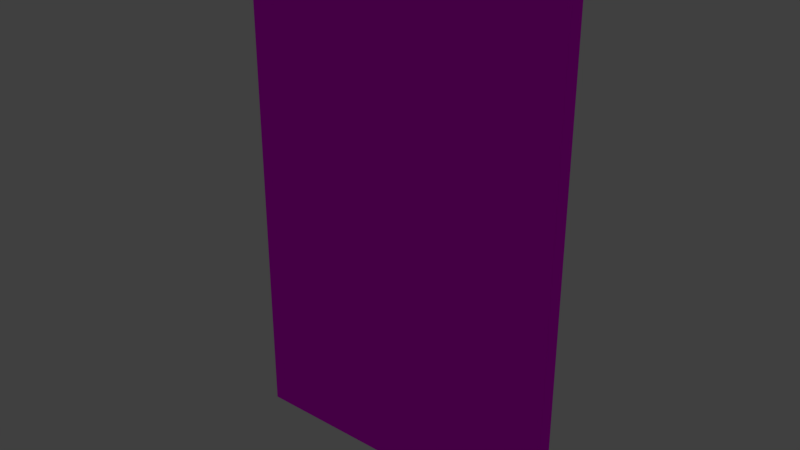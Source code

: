 # Source: WallBlank-110x70x4.blend  (saved by Blender 2.79.0; exported with 4.5.12 LTS)
import bpy
from mathutils import Matrix  # noqa: F401  (used for matrix-valued properties, if any)

bpy.ops.wm.read_factory_settings(use_empty=True)
scene = bpy.context.scene
scene.name = 'Scene'

# ---- collections
col_collection_1 = bpy.data.collections.new('Collection 1'); scene.collection.children.link(col_collection_1)

# ---- images (referenced by path relative to the original .blend; pixels are not part of the script)
import os
ASSET_DIR = os.environ.get("B2B_ASSET_DIR", "")  # directory of the original .blend (textures are referenced by path, not embedded)
HERE = os.path.dirname(os.path.abspath(__file__))  # packed textures are extracted next to this script under _unpacked/

def load_image(name, relpath, width, height, colorspace="sRGB"):
    """Load a texture the original file referenced (path relative to the .blend, or extracted next to this script)."""
    p = next((c for c in (os.path.join(HERE, relpath), os.path.join(ASSET_DIR, relpath)) if relpath and os.path.exists(c)), "")
    if p:
        img = bpy.data.images.load(p, check_existing=True)
        img.name = name
    else:  # same state as the original file: an image datablock whose file is absent (Cycles renders it pink)
        img = bpy.data.images.new(name, width, height)
        img.source = "FILE"
        img.filepath = "//" + (relpath or name)
    img.colorspace_settings.name = colorspace
    return img
img_wall_wood_jpg = load_image('Wall-Wood.jpg', 'Wall-Wood.jpg', 1024, 1024, 'sRGB')

# ---- materials (node trees are filled in below, after node groups)
mat_blank_wall_wood_panel = bpy.data.materials.new('Blank Wall Wood Panel')
mat_blank_wall_wood_panel.alpha_threshold = 0.0
mat_blank_wall_wood_panel.diffuse_color = (0.2079, 0.1026, 0.02367, 1.0)
mat_blank_wall_wood_panel.roughness = 0.5
mat_blank_wall_wood_panel.specular_intensity = 0.1316

# ---- material node trees
mat_blank_wall_wood_panel.use_nodes = True; mat_blank_wall_wood_panel.node_tree.nodes.clear()
_N = mat_blank_wall_wood_panel.node_tree.nodes; _L = mat_blank_wall_wood_panel.node_tree.links
n0 = _N.new('ShaderNodeOutputMaterial'); n0.name = 'Material Output'; n0.location = (300, 300)
n1 = _N.new('ShaderNodeBsdfDiffuse'); n1.name = 'Diffuse BSDF'; n1.location = (10, 300)
n2 = _N.new('ShaderNodeTexImage'); n2.name = 'Image Texture'; n2.location = (-180, 300)
n2.width = 140
n2.image = img_wall_wood_jpg
_L.new(n1.outputs[0], n0.inputs[0])
_L.new(n2.outputs[0], n1.inputs[0])
n0.is_active_output = True

# ---- world
world_world = bpy.data.worlds.new('World'); scene.world = world_world
world_world.color = (0.05088, 0.05088, 0.05088)
world_world.use_sun_shadow = False
world_world.sun_shadow_jitter_overblur = 0.0
world_world.cycles.sampling_method = 'MANUAL'

# ---- lights
light_hemi = bpy.data.lights.new('Hemi', 'SUN')
light_hemi.transmission_factor = 0.0
light_hemi.angle = 0.1993
light_hemi.energy = 1.0
light_hemi.shadow_buffer_clip_start = 0.5
light_hemi.shadow_soft_size = 0.1
light_hemi.shadow_cascade_max_distance = 1000.0

# ---- meshes
me_cube = bpy.data.meshes.new('Cube')
me_cube.from_pydata([(0.0, 0.0, 0.0), (0.0, 0.0, 11.0), (0.0, 0.4, 0.0), (0.0, 0.4, 11.0), (7.0, 0.0, 0.0), (7.0, 0.0, 11.0), (7.0, 0.4, 0.0), (7.0, 0.4, 11.0)], [], [(0, 1, 3, 2), (2, 3, 7, 6), (6, 7, 5, 4), (4, 5, 1, 0), (2, 6, 4, 0), (7, 3, 1, 5)])
_uv = me_cube.uv_layers.new(name='UVMap')
_uv.uv.foreach_set('vector', [0.0, 0.0, 1.0, 0.0, 1.0, 1.0, 0.0, 1.0, 0.0, 0.0, 1.0, 0.0, 1.0, 1.0, 0.0, 1.0, 0.0, 0.0, 1.0, 0.0, 1.0, 1.0, 0.0, 1.0, 0.0, 0.0, 1.0, 0.0, 1.0, 1.0, 0.0, 1.0, 0.0, 0.0, 1.0, 0.0, 1.0, 1.0, 0.0, 1.0, 0.0, 0.0, 1.0, 0.0, 1.0, 1.0, 0.0, 1.0])
me_cube.materials.append(mat_blank_wall_wood_panel)
me_cube.use_remesh_preserve_volume = False
me_cube.use_remesh_preserve_attributes = False
me_cube.use_mirror_vertex_groups = False
me_cube.update()

# ---- objects
ob_hemi = bpy.data.objects.new('Hemi', light_hemi)
ob_wallblank_110x70x4 = bpy.data.objects.new('WallBlank-110x70x4', me_cube)

# ---- transforms, parenting, visibility, modifiers, constraints
ob_hemi.location = (0.0, 0.0, 16.0)
ob_hemi.lineart.crease_threshold = 0.0
ob_wallblank_110x70x4.location = (0.0, 0.0, 0.0)
ob_wallblank_110x70x4.lineart.crease_threshold = 0.0

# ---- collection membership
col_collection_1.objects.link(ob_hemi)
col_collection_1.objects.link(ob_wallblank_110x70x4)

# ---- scene / render settings (as saved in the file)
scene.frame_start = 1; scene.frame_end = 250; scene.frame_set(1)
scene.render.engine = 'CYCLES'
scene.render.resolution_percentage = 50
scene.render.dither_intensity = 0.0
scene.cycles.use_denoising = False
scene.cycles.samples = 128
scene.cycles.sampling_pattern = 'TABULATED_SOBOL'
scene.cycles.use_adaptive_sampling = False
scene.cycles.use_light_tree = False
scene.cycles.blur_glossy = 0.0
scene.cycles.sample_clamp_indirect = 0.0
scene.view_settings.view_transform = 'Standard'
bpy.context.view_layer.update()

# ---- added for rendering (the .blend has no active camera): camera
cam_auto = bpy.data.cameras.new('AutoCamera')
cam_auto.lens = 50.0
cam_auto.sensor_width = 36.0
cam_auto.clip_end = 1000.0
ob_auto_camera = bpy.data.objects.new('AutoCamera', cam_auto)
scene.collection.objects.link(ob_auto_camera)
ob_auto_camera.location = (15.5691, -14.283, 15.1553)
ob_auto_camera.rotation_euler = (1.09748, -7.21219e-08, 0.694738)
scene.camera = ob_auto_camera
bpy.context.view_layer.update()
